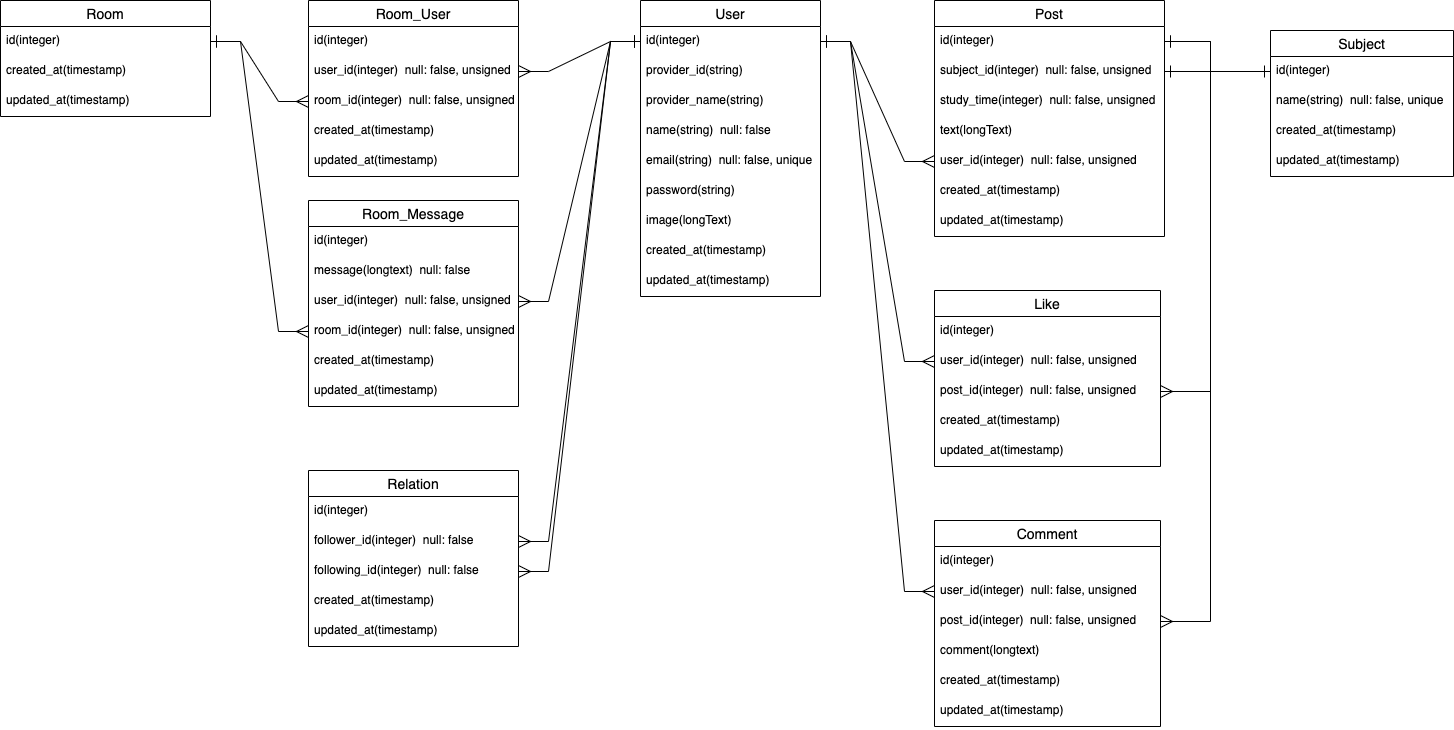

The diagram above was exported from draw.io. Its source (the exported page's mxGraphModel, read from the mxfile embedded in the PNG):
<mxGraphModel dx="1411" dy="570" grid="1" gridSize="10" guides="1" tooltips="1" connect="1" arrows="1" fold="1" page="1" pageScale="1" pageWidth="827" pageHeight="1169" math="0" shadow="0">
  <root>
    <mxCell id="0" />
    <mxCell id="1" parent="0" />
    <mxCell id="2" value="User" style="swimlane;fontStyle=0;childLayout=stackLayout;horizontal=1;startSize=26;horizontalStack=0;resizeParent=1;resizeParentMax=0;resizeLast=0;collapsible=1;marginBottom=0;align=center;fontSize=14;" parent="1" vertex="1">
      <mxGeometry x="60" y="80" width="180" height="296" as="geometry" />
    </mxCell>
    <mxCell id="66" value="id(integer)" style="text;strokeColor=none;fillColor=none;spacingLeft=4;spacingRight=4;overflow=hidden;rotatable=0;points=[[0,0.5],[1,0.5]];portConstraint=eastwest;fontSize=12;" vertex="1" parent="2">
      <mxGeometry y="26" width="180" height="30" as="geometry" />
    </mxCell>
    <mxCell id="3" value="provider_id(string)" style="text;strokeColor=none;fillColor=none;spacingLeft=4;spacingRight=4;overflow=hidden;rotatable=0;points=[[0,0.5],[1,0.5]];portConstraint=eastwest;fontSize=12;" parent="2" vertex="1">
      <mxGeometry y="56" width="180" height="30" as="geometry" />
    </mxCell>
    <mxCell id="4" value="provider_name(string)" style="text;strokeColor=none;fillColor=none;spacingLeft=4;spacingRight=4;overflow=hidden;rotatable=0;points=[[0,0.5],[1,0.5]];portConstraint=eastwest;fontSize=12;" parent="2" vertex="1">
      <mxGeometry y="86" width="180" height="30" as="geometry" />
    </mxCell>
    <mxCell id="5" value="name(string)  null: false" style="text;strokeColor=none;fillColor=none;spacingLeft=4;spacingRight=4;overflow=hidden;rotatable=0;points=[[0,0.5],[1,0.5]];portConstraint=eastwest;fontSize=12;" parent="2" vertex="1">
      <mxGeometry y="116" width="180" height="30" as="geometry" />
    </mxCell>
    <mxCell id="6" value="email(string)  null: false, unique" style="text;strokeColor=none;fillColor=none;spacingLeft=4;spacingRight=4;overflow=hidden;rotatable=0;points=[[0,0.5],[1,0.5]];portConstraint=eastwest;fontSize=12;" parent="2" vertex="1">
      <mxGeometry y="146" width="180" height="30" as="geometry" />
    </mxCell>
    <mxCell id="7" value="password(string)" style="text;strokeColor=none;fillColor=none;spacingLeft=4;spacingRight=4;overflow=hidden;rotatable=0;points=[[0,0.5],[1,0.5]];portConstraint=eastwest;fontSize=12;" parent="2" vertex="1">
      <mxGeometry y="176" width="180" height="30" as="geometry" />
    </mxCell>
    <mxCell id="8" value="image(longText)" style="text;strokeColor=none;fillColor=none;spacingLeft=4;spacingRight=4;overflow=hidden;rotatable=0;points=[[0,0.5],[1,0.5]];portConstraint=eastwest;fontSize=12;" parent="2" vertex="1">
      <mxGeometry y="206" width="180" height="30" as="geometry" />
    </mxCell>
    <mxCell id="67" value="created_at(timestamp)" style="text;strokeColor=none;fillColor=none;spacingLeft=4;spacingRight=4;overflow=hidden;rotatable=0;points=[[0,0.5],[1,0.5]];portConstraint=eastwest;fontSize=12;" vertex="1" parent="2">
      <mxGeometry y="236" width="180" height="30" as="geometry" />
    </mxCell>
    <mxCell id="68" value="updated_at(timestamp)" style="text;strokeColor=none;fillColor=none;spacingLeft=4;spacingRight=4;overflow=hidden;rotatable=0;points=[[0,0.5],[1,0.5]];portConstraint=eastwest;fontSize=12;" vertex="1" parent="2">
      <mxGeometry y="266" width="180" height="30" as="geometry" />
    </mxCell>
    <mxCell id="18" value="Post" style="swimlane;fontStyle=0;childLayout=stackLayout;horizontal=1;startSize=26;horizontalStack=0;resizeParent=1;resizeParentMax=0;resizeLast=0;collapsible=1;marginBottom=0;align=center;fontSize=14;" parent="1" vertex="1">
      <mxGeometry x="354" y="80" width="230" height="236" as="geometry" />
    </mxCell>
    <mxCell id="73" value="id(integer)" style="text;strokeColor=none;fillColor=none;spacingLeft=4;spacingRight=4;overflow=hidden;rotatable=0;points=[[0,0.5],[1,0.5]];portConstraint=eastwest;fontSize=12;" vertex="1" parent="18">
      <mxGeometry y="26" width="230" height="30" as="geometry" />
    </mxCell>
    <mxCell id="19" value="subject_id(integer)  null: false, unsigned" style="text;strokeColor=none;fillColor=none;spacingLeft=4;spacingRight=4;overflow=hidden;rotatable=0;points=[[0,0.5],[1,0.5]];portConstraint=eastwest;fontSize=12;" parent="18" vertex="1">
      <mxGeometry y="56" width="230" height="30" as="geometry" />
    </mxCell>
    <mxCell id="20" value="study_time(integer)  null: false, unsigned" style="text;strokeColor=none;fillColor=none;spacingLeft=4;spacingRight=4;overflow=hidden;rotatable=0;points=[[0,0.5],[1,0.5]];portConstraint=eastwest;fontSize=12;" parent="18" vertex="1">
      <mxGeometry y="86" width="230" height="30" as="geometry" />
    </mxCell>
    <mxCell id="21" value="text(longText) " style="text;strokeColor=none;fillColor=none;spacingLeft=4;spacingRight=4;overflow=hidden;rotatable=0;points=[[0,0.5],[1,0.5]];portConstraint=eastwest;fontSize=12;" parent="18" vertex="1">
      <mxGeometry y="116" width="230" height="30" as="geometry" />
    </mxCell>
    <mxCell id="74" value="user_id(integer)  null: false, unsigned" style="text;strokeColor=none;fillColor=none;spacingLeft=4;spacingRight=4;overflow=hidden;rotatable=0;points=[[0,0.5],[1,0.5]];portConstraint=eastwest;fontSize=12;" vertex="1" parent="18">
      <mxGeometry y="146" width="230" height="30" as="geometry" />
    </mxCell>
    <mxCell id="72" value="created_at(timestamp)" style="text;strokeColor=none;fillColor=none;spacingLeft=4;spacingRight=4;overflow=hidden;rotatable=0;points=[[0,0.5],[1,0.5]];portConstraint=eastwest;fontSize=12;" vertex="1" parent="18">
      <mxGeometry y="176" width="230" height="30" as="geometry" />
    </mxCell>
    <mxCell id="22" value="updated_at(timestamp)" style="text;strokeColor=none;fillColor=none;spacingLeft=4;spacingRight=4;overflow=hidden;rotatable=0;points=[[0,0.5],[1,0.5]];portConstraint=eastwest;fontSize=12;" parent="18" vertex="1">
      <mxGeometry y="206" width="230" height="30" as="geometry" />
    </mxCell>
    <mxCell id="41" style="edgeStyle=orthogonalEdgeStyle;rounded=0;orthogonalLoop=1;jettySize=auto;html=1;exitX=0;exitY=0.5;exitDx=0;exitDy=0;startArrow=ERone;startFill=0;startSize=10;endArrow=ERone;endFill=0;endSize=10;entryX=1;entryY=0.5;entryDx=0;entryDy=0;" parent="1" source="77" target="19" edge="1">
      <mxGeometry relative="1" as="geometry">
        <mxPoint x="639" y="230" as="targetPoint" />
      </mxGeometry>
    </mxCell>
    <mxCell id="26" value="Subject" style="swimlane;fontStyle=0;childLayout=stackLayout;horizontal=1;startSize=26;horizontalStack=0;resizeParent=1;resizeParentMax=0;resizeLast=0;collapsible=1;marginBottom=0;align=center;fontSize=14;" parent="1" vertex="1">
      <mxGeometry x="690" y="110" width="183" height="146" as="geometry" />
    </mxCell>
    <mxCell id="77" value="id(integer)" style="text;strokeColor=none;fillColor=none;spacingLeft=4;spacingRight=4;overflow=hidden;rotatable=0;points=[[0,0.5],[1,0.5]];portConstraint=eastwest;fontSize=12;" vertex="1" parent="26">
      <mxGeometry y="26" width="183" height="30" as="geometry" />
    </mxCell>
    <mxCell id="27" value="name(string)  null: false, unique" style="text;strokeColor=none;fillColor=none;spacingLeft=4;spacingRight=4;overflow=hidden;rotatable=0;points=[[0,0.5],[1,0.5]];portConstraint=eastwest;fontSize=12;" parent="26" vertex="1">
      <mxGeometry y="56" width="183" height="30" as="geometry" />
    </mxCell>
    <mxCell id="75" value="created_at(timestamp)" style="text;strokeColor=none;fillColor=none;spacingLeft=4;spacingRight=4;overflow=hidden;rotatable=0;points=[[0,0.5],[1,0.5]];portConstraint=eastwest;fontSize=12;" vertex="1" parent="26">
      <mxGeometry y="86" width="183" height="30" as="geometry" />
    </mxCell>
    <mxCell id="76" value="updated_at(timestamp)" style="text;strokeColor=none;fillColor=none;spacingLeft=4;spacingRight=4;overflow=hidden;rotatable=0;points=[[0,0.5],[1,0.5]];portConstraint=eastwest;fontSize=12;" vertex="1" parent="26">
      <mxGeometry y="116" width="183" height="30" as="geometry" />
    </mxCell>
    <mxCell id="31" value="Like" style="swimlane;fontStyle=0;childLayout=stackLayout;horizontal=1;startSize=26;horizontalStack=0;resizeParent=1;resizeParentMax=0;resizeLast=0;collapsible=1;marginBottom=0;align=center;fontSize=14;" parent="1" vertex="1">
      <mxGeometry x="354" y="370" width="226" height="176" as="geometry" />
    </mxCell>
    <mxCell id="32" value="id(integer)" style="text;strokeColor=none;fillColor=none;spacingLeft=4;spacingRight=4;overflow=hidden;rotatable=0;points=[[0,0.5],[1,0.5]];portConstraint=eastwest;fontSize=12;" parent="31" vertex="1">
      <mxGeometry y="26" width="226" height="30" as="geometry" />
    </mxCell>
    <mxCell id="37" value="user_id(integer)  null: false, unsigned" style="text;strokeColor=none;fillColor=none;spacingLeft=4;spacingRight=4;overflow=hidden;rotatable=0;points=[[0,0.5],[1,0.5]];portConstraint=eastwest;fontSize=12;" parent="31" vertex="1">
      <mxGeometry y="56" width="226" height="30" as="geometry" />
    </mxCell>
    <mxCell id="78" value="post_id(integer)  null: false, unsigned" style="text;strokeColor=none;fillColor=none;spacingLeft=4;spacingRight=4;overflow=hidden;rotatable=0;points=[[0,0.5],[1,0.5]];portConstraint=eastwest;fontSize=12;" vertex="1" parent="31">
      <mxGeometry y="86" width="226" height="30" as="geometry" />
    </mxCell>
    <mxCell id="79" value="created_at(timestamp)" style="text;strokeColor=none;fillColor=none;spacingLeft=4;spacingRight=4;overflow=hidden;rotatable=0;points=[[0,0.5],[1,0.5]];portConstraint=eastwest;fontSize=12;" vertex="1" parent="31">
      <mxGeometry y="116" width="226" height="30" as="geometry" />
    </mxCell>
    <mxCell id="80" value="updated_at(timestamp)" style="text;strokeColor=none;fillColor=none;spacingLeft=4;spacingRight=4;overflow=hidden;rotatable=0;points=[[0,0.5],[1,0.5]];portConstraint=eastwest;fontSize=12;" vertex="1" parent="31">
      <mxGeometry y="146" width="226" height="30" as="geometry" />
    </mxCell>
    <mxCell id="34" style="edgeStyle=entityRelationEdgeStyle;rounded=0;orthogonalLoop=1;jettySize=auto;html=1;exitX=1;exitY=0.5;exitDx=0;exitDy=0;entryX=0;entryY=0.5;entryDx=0;entryDy=0;endSize=10;startSize=10;startArrow=ERone;startFill=0;endArrow=ERmany;endFill=0;" parent="1" source="66" target="74" edge="1">
      <mxGeometry relative="1" as="geometry" />
    </mxCell>
    <mxCell id="42" style="edgeStyle=entityRelationEdgeStyle;rounded=0;orthogonalLoop=1;jettySize=auto;html=1;startArrow=ERone;startFill=0;startSize=10;endArrow=ERmany;endFill=0;endSize=10;entryX=0;entryY=0.5;entryDx=0;entryDy=0;exitX=1;exitY=0.5;exitDx=0;exitDy=0;" parent="1" source="66" target="37" edge="1">
      <mxGeometry relative="1" as="geometry">
        <mxPoint x="120" y="290" as="sourcePoint" />
        <mxPoint x="240" y="361" as="targetPoint" />
      </mxGeometry>
    </mxCell>
    <mxCell id="43" style="edgeStyle=orthogonalEdgeStyle;rounded=0;orthogonalLoop=1;jettySize=auto;html=1;exitX=1;exitY=0.5;exitDx=0;exitDy=0;entryX=1;entryY=0.5;entryDx=0;entryDy=0;startArrow=ERone;startFill=0;startSize=10;endArrow=ERmany;endFill=0;endSize=10;" parent="1" source="73" target="78" edge="1">
      <mxGeometry relative="1" as="geometry">
        <Array as="points">
          <mxPoint x="630" y="121" />
          <mxPoint x="630" y="471" />
        </Array>
      </mxGeometry>
    </mxCell>
    <mxCell id="49" value="Relation" style="swimlane;fontStyle=0;childLayout=stackLayout;horizontal=1;startSize=26;horizontalStack=0;resizeParent=1;resizeParentMax=0;resizeLast=0;collapsible=1;marginBottom=0;align=center;fontSize=14;" vertex="1" parent="1">
      <mxGeometry x="-272" y="550" width="210" height="176" as="geometry" />
    </mxCell>
    <mxCell id="71" value="id(integer)" style="text;strokeColor=none;fillColor=none;spacingLeft=4;spacingRight=4;overflow=hidden;rotatable=0;points=[[0,0.5],[1,0.5]];portConstraint=eastwest;fontSize=12;" vertex="1" parent="49">
      <mxGeometry y="26" width="210" height="30" as="geometry" />
    </mxCell>
    <mxCell id="50" value="follower_id(integer)  null: false" style="text;strokeColor=none;fillColor=none;spacingLeft=4;spacingRight=4;overflow=hidden;rotatable=0;points=[[0,0.5],[1,0.5]];portConstraint=eastwest;fontSize=12;" vertex="1" parent="49">
      <mxGeometry y="56" width="210" height="30" as="geometry" />
    </mxCell>
    <mxCell id="69" value="following_id(integer)  null: false" style="text;strokeColor=none;fillColor=none;spacingLeft=4;spacingRight=4;overflow=hidden;rotatable=0;points=[[0,0.5],[1,0.5]];portConstraint=eastwest;fontSize=12;" vertex="1" parent="49">
      <mxGeometry y="86" width="210" height="30" as="geometry" />
    </mxCell>
    <mxCell id="70" value="created_at(timestamp)" style="text;strokeColor=none;fillColor=none;spacingLeft=4;spacingRight=4;overflow=hidden;rotatable=0;points=[[0,0.5],[1,0.5]];portConstraint=eastwest;fontSize=12;" vertex="1" parent="49">
      <mxGeometry y="116" width="210" height="30" as="geometry" />
    </mxCell>
    <mxCell id="51" value="updated_at(timestamp)" style="text;strokeColor=none;fillColor=none;spacingLeft=4;spacingRight=4;overflow=hidden;rotatable=0;points=[[0,0.5],[1,0.5]];portConstraint=eastwest;fontSize=12;" vertex="1" parent="49">
      <mxGeometry y="146" width="210" height="30" as="geometry" />
    </mxCell>
    <mxCell id="52" style="edgeStyle=entityRelationEdgeStyle;rounded=0;orthogonalLoop=1;jettySize=auto;html=1;entryX=0;entryY=0.5;entryDx=0;entryDy=0;endSize=10;startSize=10;startArrow=ERmany;startFill=0;endArrow=ERone;endFill=0;exitX=1;exitY=0.5;exitDx=0;exitDy=0;" edge="1" parent="1" source="69" target="66">
      <mxGeometry relative="1" as="geometry">
        <mxPoint x="-30" y="686" as="sourcePoint" />
      </mxGeometry>
    </mxCell>
    <mxCell id="54" style="edgeStyle=entityRelationEdgeStyle;rounded=0;orthogonalLoop=1;jettySize=auto;html=1;exitX=1;exitY=0.5;exitDx=0;exitDy=0;entryX=0;entryY=0.5;entryDx=0;entryDy=0;startArrow=ERmany;startFill=0;startSize=10;endArrow=ERone;endFill=0;endSize=10;" edge="1" parent="1" source="50" target="66">
      <mxGeometry relative="1" as="geometry" />
    </mxCell>
    <mxCell id="55" value="Comment" style="swimlane;fontStyle=0;childLayout=stackLayout;horizontal=1;startSize=26;horizontalStack=0;resizeParent=1;resizeParentMax=0;resizeLast=0;collapsible=1;marginBottom=0;align=center;fontSize=14;" vertex="1" parent="1">
      <mxGeometry x="354" y="600" width="226" height="206" as="geometry" />
    </mxCell>
    <mxCell id="81" value="id(integer)" style="text;strokeColor=none;fillColor=none;spacingLeft=4;spacingRight=4;overflow=hidden;rotatable=0;points=[[0,0.5],[1,0.5]];portConstraint=eastwest;fontSize=12;" vertex="1" parent="55">
      <mxGeometry y="26" width="226" height="30" as="geometry" />
    </mxCell>
    <mxCell id="56" value="user_id(integer)  null: false, unsigned" style="text;strokeColor=none;fillColor=none;spacingLeft=4;spacingRight=4;overflow=hidden;rotatable=0;points=[[0,0.5],[1,0.5]];portConstraint=eastwest;fontSize=12;" vertex="1" parent="55">
      <mxGeometry y="56" width="226" height="30" as="geometry" />
    </mxCell>
    <mxCell id="57" value="post_id(integer)  null: false, unsigned" style="text;strokeColor=none;fillColor=none;spacingLeft=4;spacingRight=4;overflow=hidden;rotatable=0;points=[[0,0.5],[1,0.5]];portConstraint=eastwest;fontSize=12;" vertex="1" parent="55">
      <mxGeometry y="86" width="226" height="30" as="geometry" />
    </mxCell>
    <mxCell id="58" value="comment(longtext) " style="text;strokeColor=none;fillColor=none;spacingLeft=4;spacingRight=4;overflow=hidden;rotatable=0;points=[[0,0.5],[1,0.5]];portConstraint=eastwest;fontSize=12;" vertex="1" parent="55">
      <mxGeometry y="116" width="226" height="30" as="geometry" />
    </mxCell>
    <mxCell id="82" value="created_at(timestamp)" style="text;strokeColor=none;fillColor=none;spacingLeft=4;spacingRight=4;overflow=hidden;rotatable=0;points=[[0,0.5],[1,0.5]];portConstraint=eastwest;fontSize=12;" vertex="1" parent="55">
      <mxGeometry y="146" width="226" height="30" as="geometry" />
    </mxCell>
    <mxCell id="83" value="updated_at(timestamp)" style="text;strokeColor=none;fillColor=none;spacingLeft=4;spacingRight=4;overflow=hidden;rotatable=0;points=[[0,0.5],[1,0.5]];portConstraint=eastwest;fontSize=12;" vertex="1" parent="55">
      <mxGeometry y="176" width="226" height="30" as="geometry" />
    </mxCell>
    <mxCell id="59" style="edgeStyle=entityRelationEdgeStyle;rounded=0;orthogonalLoop=1;jettySize=auto;html=1;exitX=0;exitY=0.5;exitDx=0;exitDy=0;entryX=1;entryY=0.5;entryDx=0;entryDy=0;startArrow=ERmany;startFill=0;startSize=10;endArrow=ERone;endFill=0;endSize=10;" edge="1" parent="1" source="56" target="66">
      <mxGeometry relative="1" as="geometry" />
    </mxCell>
    <mxCell id="60" style="edgeStyle=orthogonalEdgeStyle;rounded=0;orthogonalLoop=1;jettySize=auto;html=1;exitX=1;exitY=0.5;exitDx=0;exitDy=0;startArrow=ERmany;startFill=0;startSize=10;endArrow=ERone;endFill=0;endSize=10;entryX=1;entryY=0.5;entryDx=0;entryDy=0;elbow=vertical;" edge="1" parent="1" source="57" target="73">
      <mxGeometry relative="1" as="geometry">
        <mxPoint x="590" y="210" as="targetPoint" />
        <Array as="points">
          <mxPoint x="630" y="701" />
          <mxPoint x="630" y="121" />
        </Array>
      </mxGeometry>
    </mxCell>
    <mxCell id="62" value="Room" style="swimlane;fontStyle=0;childLayout=stackLayout;horizontal=1;startSize=26;horizontalStack=0;resizeParent=1;resizeParentMax=0;resizeLast=0;collapsible=1;marginBottom=0;align=center;fontSize=14;" vertex="1" parent="1">
      <mxGeometry x="-580" y="80" width="210" height="116" as="geometry" />
    </mxCell>
    <mxCell id="63" value="id(integer)" style="text;strokeColor=none;fillColor=none;spacingLeft=4;spacingRight=4;overflow=hidden;rotatable=0;points=[[0,0.5],[1,0.5]];portConstraint=eastwest;fontSize=12;" vertex="1" parent="62">
      <mxGeometry y="26" width="210" height="30" as="geometry" />
    </mxCell>
    <mxCell id="64" value="created_at(timestamp)" style="text;strokeColor=none;fillColor=none;spacingLeft=4;spacingRight=4;overflow=hidden;rotatable=0;points=[[0,0.5],[1,0.5]];portConstraint=eastwest;fontSize=12;" vertex="1" parent="62">
      <mxGeometry y="56" width="210" height="30" as="geometry" />
    </mxCell>
    <mxCell id="65" value="updated_at(timestamp)" style="text;strokeColor=none;fillColor=none;spacingLeft=4;spacingRight=4;overflow=hidden;rotatable=0;points=[[0,0.5],[1,0.5]];portConstraint=eastwest;fontSize=12;" vertex="1" parent="62">
      <mxGeometry y="86" width="210" height="30" as="geometry" />
    </mxCell>
    <mxCell id="84" value="Room_User" style="swimlane;fontStyle=0;childLayout=stackLayout;horizontal=1;startSize=26;horizontalStack=0;resizeParent=1;resizeParentMax=0;resizeLast=0;collapsible=1;marginBottom=0;align=center;fontSize=14;" vertex="1" parent="1">
      <mxGeometry x="-272" y="80" width="210" height="176" as="geometry" />
    </mxCell>
    <mxCell id="85" value="id(integer)" style="text;strokeColor=none;fillColor=none;spacingLeft=4;spacingRight=4;overflow=hidden;rotatable=0;points=[[0,0.5],[1,0.5]];portConstraint=eastwest;fontSize=12;" vertex="1" parent="84">
      <mxGeometry y="26" width="210" height="30" as="geometry" />
    </mxCell>
    <mxCell id="88" value="user_id(integer)  null: false, unsigned" style="text;strokeColor=none;fillColor=none;spacingLeft=4;spacingRight=4;overflow=hidden;rotatable=0;points=[[0,0.5],[1,0.5]];portConstraint=eastwest;fontSize=12;" vertex="1" parent="84">
      <mxGeometry y="56" width="210" height="30" as="geometry" />
    </mxCell>
    <mxCell id="89" value="room_id(integer)  null: false, unsigned" style="text;strokeColor=none;fillColor=none;spacingLeft=4;spacingRight=4;overflow=hidden;rotatable=0;points=[[0,0.5],[1,0.5]];portConstraint=eastwest;fontSize=12;" vertex="1" parent="84">
      <mxGeometry y="86" width="210" height="30" as="geometry" />
    </mxCell>
    <mxCell id="86" value="created_at(timestamp)" style="text;strokeColor=none;fillColor=none;spacingLeft=4;spacingRight=4;overflow=hidden;rotatable=0;points=[[0,0.5],[1,0.5]];portConstraint=eastwest;fontSize=12;" vertex="1" parent="84">
      <mxGeometry y="116" width="210" height="30" as="geometry" />
    </mxCell>
    <mxCell id="87" value="updated_at(timestamp)" style="text;strokeColor=none;fillColor=none;spacingLeft=4;spacingRight=4;overflow=hidden;rotatable=0;points=[[0,0.5],[1,0.5]];portConstraint=eastwest;fontSize=12;" vertex="1" parent="84">
      <mxGeometry y="146" width="210" height="30" as="geometry" />
    </mxCell>
    <mxCell id="90" value="Room_Message" style="swimlane;fontStyle=0;childLayout=stackLayout;horizontal=1;startSize=26;horizontalStack=0;resizeParent=1;resizeParentMax=0;resizeLast=0;collapsible=1;marginBottom=0;align=center;fontSize=14;" vertex="1" parent="1">
      <mxGeometry x="-272" y="280" width="210" height="206" as="geometry" />
    </mxCell>
    <mxCell id="91" value="id(integer)" style="text;strokeColor=none;fillColor=none;spacingLeft=4;spacingRight=4;overflow=hidden;rotatable=0;points=[[0,0.5],[1,0.5]];portConstraint=eastwest;fontSize=12;" vertex="1" parent="90">
      <mxGeometry y="26" width="210" height="30" as="geometry" />
    </mxCell>
    <mxCell id="96" value="message(longtext)  null: false" style="text;strokeColor=none;fillColor=none;spacingLeft=4;spacingRight=4;overflow=hidden;rotatable=0;points=[[0,0.5],[1,0.5]];portConstraint=eastwest;fontSize=12;" vertex="1" parent="90">
      <mxGeometry y="56" width="210" height="30" as="geometry" />
    </mxCell>
    <mxCell id="92" value="user_id(integer)  null: false, unsigned" style="text;strokeColor=none;fillColor=none;spacingLeft=4;spacingRight=4;overflow=hidden;rotatable=0;points=[[0,0.5],[1,0.5]];portConstraint=eastwest;fontSize=12;" vertex="1" parent="90">
      <mxGeometry y="86" width="210" height="30" as="geometry" />
    </mxCell>
    <mxCell id="93" value="room_id(integer)  null: false, unsigned" style="text;strokeColor=none;fillColor=none;spacingLeft=4;spacingRight=4;overflow=hidden;rotatable=0;points=[[0,0.5],[1,0.5]];portConstraint=eastwest;fontSize=12;" vertex="1" parent="90">
      <mxGeometry y="116" width="210" height="30" as="geometry" />
    </mxCell>
    <mxCell id="94" value="created_at(timestamp)" style="text;strokeColor=none;fillColor=none;spacingLeft=4;spacingRight=4;overflow=hidden;rotatable=0;points=[[0,0.5],[1,0.5]];portConstraint=eastwest;fontSize=12;" vertex="1" parent="90">
      <mxGeometry y="146" width="210" height="30" as="geometry" />
    </mxCell>
    <mxCell id="95" value="updated_at(timestamp)" style="text;strokeColor=none;fillColor=none;spacingLeft=4;spacingRight=4;overflow=hidden;rotatable=0;points=[[0,0.5],[1,0.5]];portConstraint=eastwest;fontSize=12;" vertex="1" parent="90">
      <mxGeometry y="176" width="210" height="30" as="geometry" />
    </mxCell>
    <mxCell id="98" style="edgeStyle=entityRelationEdgeStyle;rounded=0;orthogonalLoop=1;jettySize=auto;html=1;exitX=0;exitY=0.5;exitDx=0;exitDy=0;entryX=1;entryY=0.5;entryDx=0;entryDy=0;startArrow=ERmany;startFill=0;startSize=10;endArrow=ERone;endFill=0;endSize=10;" edge="1" parent="1" source="89" target="63">
      <mxGeometry relative="1" as="geometry" />
    </mxCell>
    <mxCell id="99" style="edgeStyle=entityRelationEdgeStyle;rounded=0;orthogonalLoop=1;jettySize=auto;html=1;exitX=1;exitY=0.5;exitDx=0;exitDy=0;entryX=0;entryY=0.5;entryDx=0;entryDy=0;startArrow=ERmany;startFill=0;startSize=10;endArrow=ERone;endFill=0;endSize=10;" edge="1" parent="1" source="88" target="66">
      <mxGeometry relative="1" as="geometry" />
    </mxCell>
    <mxCell id="100" style="edgeStyle=entityRelationEdgeStyle;rounded=0;orthogonalLoop=1;jettySize=auto;html=1;exitX=1;exitY=0.5;exitDx=0;exitDy=0;entryX=0;entryY=0.5;entryDx=0;entryDy=0;startArrow=ERmany;startFill=0;startSize=10;endArrow=ERone;endFill=0;endSize=10;" edge="1" parent="1" source="92" target="66">
      <mxGeometry relative="1" as="geometry" />
    </mxCell>
    <mxCell id="101" style="edgeStyle=entityRelationEdgeStyle;rounded=0;orthogonalLoop=1;jettySize=auto;html=1;exitX=0;exitY=0.5;exitDx=0;exitDy=0;entryX=1;entryY=0.5;entryDx=0;entryDy=0;startArrow=ERmany;startFill=0;startSize=10;endArrow=ERone;endFill=0;endSize=10;" edge="1" parent="1" source="93" target="63">
      <mxGeometry relative="1" as="geometry" />
    </mxCell>
  </root>
</mxGraphModel>